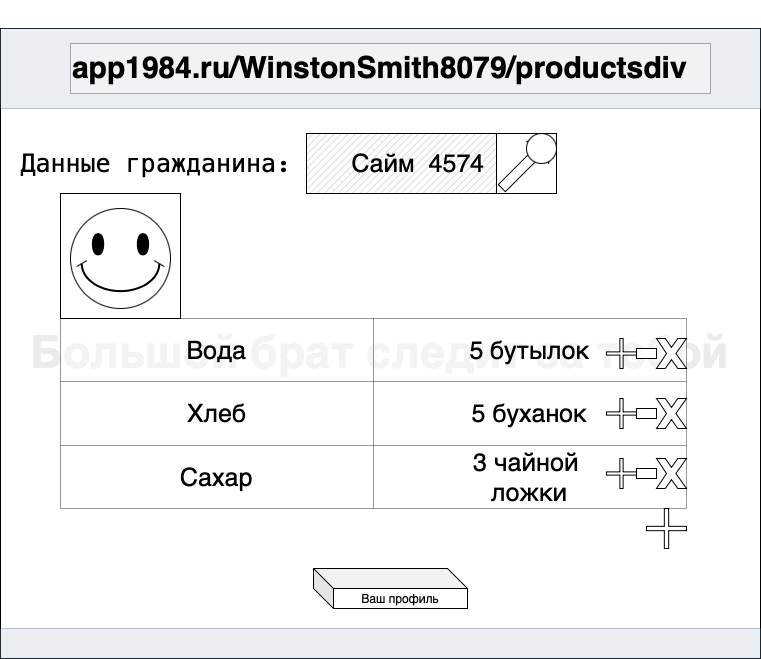

The diagram above was exported from draw.io. Its source (the exported page's mxGraphModel, read from the mxfile embedded in the PNG):
<mxGraphModel dx="946" dy="1814" grid="1" gridSize="10" guides="1" tooltips="1" connect="1" arrows="1" fold="1" page="1" pageScale="1" pageWidth="827" pageHeight="1169" math="0" shadow="0">
  <root>
    <mxCell id="0" />
    <mxCell id="1" parent="0" />
    <mxCell id="eZtJxm5NReshmP3ps0in-1" value="&lt;h1&gt;&lt;font color=&quot;#ebebeb&quot; style=&quot;font-size: 45px&quot;&gt;Большой брат следит за тобой&lt;/font&gt;&lt;/h1&gt;" style="rounded=0;whiteSpace=wrap;html=1;fontSize=36;fontColor=none;" parent="1" vertex="1">
      <mxGeometry x="34" y="-1100" width="760" height="630" as="geometry" />
    </mxCell>
    <mxCell id="eZtJxm5NReshmP3ps0in-2" value="" style="rounded=0;whiteSpace=wrap;html=1;fillColor=#bac8d3;strokeColor=#23445d;fontSize=36;fontColor=none;opacity=30;" parent="1" vertex="1">
      <mxGeometry x="34" y="-1100" width="760" height="80" as="geometry" />
    </mxCell>
    <mxCell id="eZtJxm5NReshmP3ps0in-3" value="" style="rounded=0;whiteSpace=wrap;html=1;fillColor=#bac8d3;strokeColor=#23445d;fontSize=36;fontColor=none;opacity=30;" parent="1" vertex="1">
      <mxGeometry x="34" y="-500" width="760" height="30" as="geometry" />
    </mxCell>
    <mxCell id="eZtJxm5NReshmP3ps0in-4" value="&lt;h5&gt;app1984.ru/WinstonSmith8079/productsdiv&lt;/h5&gt;" style="rounded=0;whiteSpace=wrap;html=1;align=left;fontSize=36;fontColor=none;opacity=30;" parent="1" vertex="1">
      <mxGeometry x="104" y="-1085" width="640" height="50" as="geometry" />
    </mxCell>
    <mxCell id="eZtJxm5NReshmP3ps0in-5" value="&lt;pre style=&quot;font-size: 25px&quot;&gt;Данные гражданина:&lt;/pre&gt;" style="text;html=1;strokeColor=none;fillColor=none;align=center;verticalAlign=middle;whiteSpace=wrap;rounded=0;fontSize=45;fontColor=none;" parent="1" vertex="1">
      <mxGeometry x="80" y="-980" width="220" height="30" as="geometry" />
    </mxCell>
    <mxCell id="eZtJxm5NReshmP3ps0in-7" value="" style="verticalLabelPosition=bottom;verticalAlign=top;html=1;shape=mxgraph.basic.patternFillRect;fillStyle=diag;step=5;fillStrokeWidth=0.2;fillStrokeColor=#dddddd;fontSize=25;fontColor=none;" parent="1" vertex="1">
      <mxGeometry x="340" y="-995" width="250" height="60" as="geometry" />
    </mxCell>
    <mxCell id="eZtJxm5NReshmP3ps0in-8" value="" style="verticalLabelPosition=bottom;verticalAlign=top;html=1;shape=mxgraph.basic.rect;fillColor2=none;strokeWidth=1;size=20;indent=5;fontSize=25;fontColor=none;" parent="1" vertex="1">
      <mxGeometry x="530" y="-995" width="60" height="60" as="geometry" />
    </mxCell>
    <mxCell id="eZtJxm5NReshmP3ps0in-10" value="Сайм &amp;nbsp;4574" style="text;html=1;strokeColor=none;fillColor=none;align=center;verticalAlign=middle;whiteSpace=wrap;rounded=0;fontSize=25;fontColor=none;" parent="1" vertex="1">
      <mxGeometry x="354" y="-990" width="196" height="50" as="geometry" />
    </mxCell>
    <mxCell id="eZtJxm5NReshmP3ps0in-11" value="" style="shape=table;html=1;whiteSpace=wrap;startSize=0;container=1;collapsible=0;childLayout=tableLayout;fontSize=25;fontColor=none;opacity=40;" parent="1" vertex="1">
      <mxGeometry x="94" y="-810" width="626" height="190" as="geometry" />
    </mxCell>
    <mxCell id="eZtJxm5NReshmP3ps0in-12" value="" style="shape=partialRectangle;html=1;whiteSpace=wrap;collapsible=0;dropTarget=0;pointerEvents=0;fillColor=none;top=0;left=0;bottom=0;right=0;points=[[0,0.5],[1,0.5]];portConstraint=eastwest;fontSize=25;fontColor=none;" parent="eZtJxm5NReshmP3ps0in-11" vertex="1">
      <mxGeometry width="626" height="63" as="geometry" />
    </mxCell>
    <mxCell id="eZtJxm5NReshmP3ps0in-13" value="Вода" style="shape=partialRectangle;html=1;whiteSpace=wrap;connectable=0;fillColor=none;top=0;left=0;bottom=0;right=0;overflow=hidden;pointerEvents=1;fontSize=25;fontColor=none;" parent="eZtJxm5NReshmP3ps0in-12" vertex="1">
      <mxGeometry width="313" height="63" as="geometry">
        <mxRectangle width="313" height="63" as="alternateBounds" />
      </mxGeometry>
    </mxCell>
    <mxCell id="eZtJxm5NReshmP3ps0in-15" value="5 бутылок" style="shape=partialRectangle;html=1;whiteSpace=wrap;connectable=0;fillColor=none;top=0;left=0;bottom=0;right=0;overflow=hidden;pointerEvents=1;fontSize=25;fontColor=none;" parent="eZtJxm5NReshmP3ps0in-12" vertex="1">
      <mxGeometry x="313" width="313" height="63" as="geometry">
        <mxRectangle width="313" height="63" as="alternateBounds" />
      </mxGeometry>
    </mxCell>
    <mxCell id="eZtJxm5NReshmP3ps0in-16" value="" style="shape=partialRectangle;html=1;whiteSpace=wrap;collapsible=0;dropTarget=0;pointerEvents=0;fillColor=none;top=0;left=0;bottom=0;right=0;points=[[0,0.5],[1,0.5]];portConstraint=eastwest;fontSize=25;fontColor=none;" parent="eZtJxm5NReshmP3ps0in-11" vertex="1">
      <mxGeometry y="63" width="626" height="64" as="geometry" />
    </mxCell>
    <mxCell id="eZtJxm5NReshmP3ps0in-17" value="Хлеб" style="shape=partialRectangle;html=1;whiteSpace=wrap;connectable=0;fillColor=none;top=0;left=0;bottom=0;right=0;overflow=hidden;pointerEvents=1;fontSize=25;fontColor=none;" parent="eZtJxm5NReshmP3ps0in-16" vertex="1">
      <mxGeometry width="313" height="64" as="geometry">
        <mxRectangle width="313" height="64" as="alternateBounds" />
      </mxGeometry>
    </mxCell>
    <mxCell id="eZtJxm5NReshmP3ps0in-19" value="5 буханок" style="shape=partialRectangle;html=1;whiteSpace=wrap;connectable=0;fillColor=none;top=0;left=0;bottom=0;right=0;overflow=hidden;pointerEvents=1;fontSize=25;fontColor=none;" parent="eZtJxm5NReshmP3ps0in-16" vertex="1">
      <mxGeometry x="313" width="313" height="64" as="geometry">
        <mxRectangle width="313" height="64" as="alternateBounds" />
      </mxGeometry>
    </mxCell>
    <mxCell id="eZtJxm5NReshmP3ps0in-20" value="" style="shape=partialRectangle;html=1;whiteSpace=wrap;collapsible=0;dropTarget=0;pointerEvents=0;fillColor=none;top=0;left=0;bottom=0;right=0;points=[[0,0.5],[1,0.5]];portConstraint=eastwest;fontSize=25;fontColor=none;" parent="eZtJxm5NReshmP3ps0in-11" vertex="1">
      <mxGeometry y="127" width="626" height="63" as="geometry" />
    </mxCell>
    <mxCell id="eZtJxm5NReshmP3ps0in-21" value="Сахар" style="shape=partialRectangle;html=1;whiteSpace=wrap;connectable=0;fillColor=none;top=0;left=0;bottom=0;right=0;overflow=hidden;pointerEvents=1;fontSize=25;fontColor=none;" parent="eZtJxm5NReshmP3ps0in-20" vertex="1">
      <mxGeometry width="313" height="63" as="geometry">
        <mxRectangle width="313" height="63" as="alternateBounds" />
      </mxGeometry>
    </mxCell>
    <mxCell id="eZtJxm5NReshmP3ps0in-23" value="3 чайной &lt;br&gt;ложки" style="shape=partialRectangle;html=1;whiteSpace=wrap;connectable=0;fillColor=none;top=0;left=0;bottom=0;right=0;overflow=hidden;pointerEvents=1;fontSize=25;fontColor=none;" parent="eZtJxm5NReshmP3ps0in-20" vertex="1">
      <mxGeometry x="313" width="313" height="63" as="geometry">
        <mxRectangle width="313" height="63" as="alternateBounds" />
      </mxGeometry>
    </mxCell>
    <mxCell id="eZtJxm5NReshmP3ps0in-24" value="" style="rounded=0;whiteSpace=wrap;html=1;fontSize=25;fontColor=none;" parent="1" vertex="1">
      <mxGeometry x="94" y="-935" width="120" height="125" as="geometry" />
    </mxCell>
    <mxCell id="eZtJxm5NReshmP3ps0in-25" value="" style="verticalLabelPosition=bottom;verticalAlign=top;html=1;shape=mxgraph.basic.smiley;fontSize=25;fontColor=none;" parent="1" vertex="1">
      <mxGeometry x="104" y="-920" width="100" height="100" as="geometry" />
    </mxCell>
    <mxCell id="eZtJxm5NReshmP3ps0in-26" value="" style="shape=cross;whiteSpace=wrap;html=1;fontSize=25;fontColor=none;size=0.10833333333333428;" parent="1" vertex="1">
      <mxGeometry x="680" y="-620" width="40" height="40" as="geometry" />
    </mxCell>
    <mxCell id="eZtJxm5NReshmP3ps0in-27" value="" style="verticalLabelPosition=bottom;verticalAlign=top;html=1;shape=mxgraph.basic.x;fontSize=25;fontColor=none;" parent="1" vertex="1">
      <mxGeometry x="690" y="-790" width="30" height="30" as="geometry" />
    </mxCell>
    <mxCell id="eZtJxm5NReshmP3ps0in-28" value="Ваш профиль" style="shape=cube;whiteSpace=wrap;html=1;boundedLbl=1;backgroundOutline=1;darkOpacity=0.05;darkOpacity2=0.1;" parent="1" vertex="1">
      <mxGeometry x="347" y="-560" width="154" height="40" as="geometry" />
    </mxCell>
    <mxCell id="28ADnNvdjeYV06riIE4--5" value="" style="shape=flexArrow;endArrow=classic;html=1;rounded=0;" edge="1" parent="1">
      <mxGeometry width="50" height="50" relative="1" as="geometry">
        <mxPoint x="535" y="-940" as="sourcePoint" />
        <mxPoint x="585" y="-990" as="targetPoint" />
      </mxGeometry>
    </mxCell>
    <mxCell id="28ADnNvdjeYV06riIE4--4" value="" style="ellipse;whiteSpace=wrap;html=1;" vertex="1" parent="1">
      <mxGeometry x="560" y="-995" width="30" height="30" as="geometry" />
    </mxCell>
    <mxCell id="28ADnNvdjeYV06riIE4--6" value="" style="shape=cross;whiteSpace=wrap;html=1;fontSize=25;fontColor=none;size=0.10833333333333428;" vertex="1" parent="1">
      <mxGeometry x="640" y="-790" width="30" height="30" as="geometry" />
    </mxCell>
    <mxCell id="28ADnNvdjeYV06riIE4--7" value="" style="rounded=0;whiteSpace=wrap;html=1;" vertex="1" parent="1">
      <mxGeometry x="670" y="-780" width="20" height="10" as="geometry" />
    </mxCell>
    <mxCell id="28ADnNvdjeYV06riIE4--9" value="" style="verticalLabelPosition=bottom;verticalAlign=top;html=1;shape=mxgraph.basic.x;fontSize=25;fontColor=none;" vertex="1" parent="1">
      <mxGeometry x="690" y="-730" width="30" height="30" as="geometry" />
    </mxCell>
    <mxCell id="28ADnNvdjeYV06riIE4--10" value="" style="shape=cross;whiteSpace=wrap;html=1;fontSize=25;fontColor=none;size=0.10833333333333428;" vertex="1" parent="1">
      <mxGeometry x="640" y="-730" width="30" height="30" as="geometry" />
    </mxCell>
    <mxCell id="28ADnNvdjeYV06riIE4--11" value="" style="rounded=0;whiteSpace=wrap;html=1;" vertex="1" parent="1">
      <mxGeometry x="670" y="-720" width="20" height="10" as="geometry" />
    </mxCell>
    <mxCell id="28ADnNvdjeYV06riIE4--12" value="" style="verticalLabelPosition=bottom;verticalAlign=top;html=1;shape=mxgraph.basic.x;fontSize=25;fontColor=none;" vertex="1" parent="1">
      <mxGeometry x="690" y="-670" width="30" height="30" as="geometry" />
    </mxCell>
    <mxCell id="28ADnNvdjeYV06riIE4--13" value="" style="shape=cross;whiteSpace=wrap;html=1;fontSize=25;fontColor=none;size=0.10833333333333428;" vertex="1" parent="1">
      <mxGeometry x="640" y="-670" width="30" height="30" as="geometry" />
    </mxCell>
    <mxCell id="28ADnNvdjeYV06riIE4--14" value="" style="rounded=0;whiteSpace=wrap;html=1;" vertex="1" parent="1">
      <mxGeometry x="670" y="-660" width="20" height="10" as="geometry" />
    </mxCell>
  </root>
</mxGraphModel>